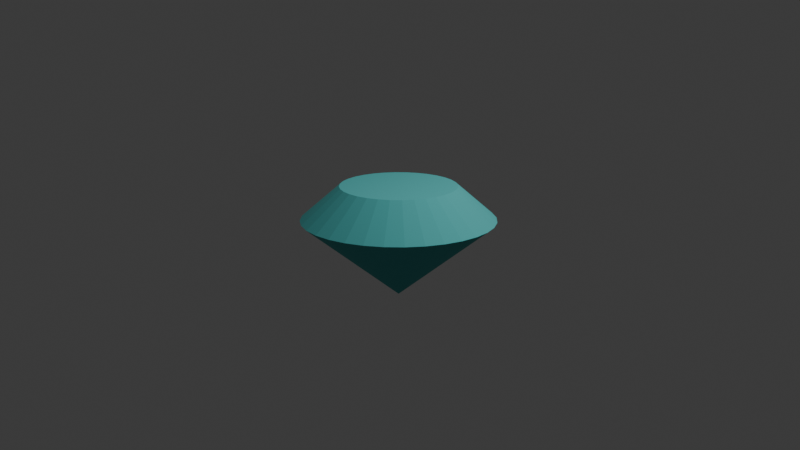 # Source: Diamond.blend  (saved by Blender 4.0.36; exported with 4.5.12 LTS)
import bpy
from mathutils import Matrix  # noqa: F401  (used for matrix-valued properties, if any)

bpy.ops.wm.read_factory_settings(use_empty=True)
scene = bpy.context.scene
scene.name = 'Scene'

# ---- collections
col_collection = bpy.data.collections.new('Collection'); scene.collection.children.link(col_collection)

# ---- materials (node trees are filled in below, after node groups)
mat_material_001 = bpy.data.materials.new('Material.001')
mat_material_001.use_transparent_shadow = False

# ---- material node trees
mat_material_001.use_nodes = True; mat_material_001.node_tree.nodes.clear()
_N = mat_material_001.node_tree.nodes; _L = mat_material_001.node_tree.links
n0 = _N.new('ShaderNodeBsdfPrincipled'); n0.name = 'Principled BSDF'; n0.location = (10, 300)
n0.inputs[0].default_value = (0.08669, 0.4566, 0.4522, 1.0)
n0.inputs[1].default_value = 0.156
n0.inputs[2].default_value = 0.9862
n0.inputs[3].default_value = 1.45
n1 = _N.new('ShaderNodeOutputMaterial'); n1.name = 'Material Output'; n1.location = (300, 300)
_L.new(n0.outputs[0], n1.inputs[0])
n1.is_active_output = True

# ---- world
world_world = bpy.data.worlds.new('World'); scene.world = world_world
world_world.use_nodes = True; world_world.node_tree.nodes.clear()
_N = world_world.node_tree.nodes; _L = world_world.node_tree.links
n0 = _N.new('ShaderNodeOutputWorld'); n0.name = 'World Output'; n0.location = (300, 300)
n1 = _N.new('ShaderNodeBackground'); n1.name = 'Background'; n1.location = (10, 300)
n1.inputs[0].default_value = (0.05088, 0.05088, 0.05088, 1.0)
_L.new(n1.outputs[0], n0.inputs[0])
n0.is_active_output = True
world_world.color = (0.05088, 0.05088, 0.05088)
world_world.use_sun_shadow = False
world_world.sun_shadow_jitter_overblur = 0.0

# ---- cameras
cam_camera = bpy.data.cameras.new('Camera')
cam_camera.clip_end = 100.0
cam_camera.ortho_scale = 7.314

# ---- lights
light_light = bpy.data.lights.new('Light', 'POINT')
light_light.transmission_factor = 0.0
light_light.use_soft_falloff = False
light_light.energy = 1000.0
light_light.shadow_soft_size = 0.1
light_light.shadow_maximum_resolution = 0.006
light_light.use_absolute_resolution = True

# ---- meshes
me_diamond = bpy.data.meshes.new('Diamond')
me_diamond.from_pydata([(0.0, 0.0, 0.35), (0.0, 0.0, -0.8), (0.6, 0.0, 0.35), (1.0, 0.0, 0.0), (0.5885, -0.1171, 0.35), (0.9808, -0.1951, 0.0), (0.5543, -0.2296, 0.35), (0.9239, -0.3827, 0.0), (0.4989, -0.3333, 0.35), (0.8315, -0.5556, 0.0), (0.4243, -0.4243, 0.35), (0.7071, -0.7071, 0.0), (0.3333, -0.4989, 0.35), (0.5556, -0.8315, 0.0), (0.2296, -0.5543, 0.35), (0.3827, -0.9239, 0.0), (0.1171, -0.5885, 0.35), (0.1951, -0.9808, 0.0), (2.98e-08, -0.6, 0.35), (8.941e-08, -1.0, 0.0), (-0.1171, -0.5885, 0.35), (-0.1951, -0.9808, 0.0), (-0.2296, -0.5543, 0.35), (-0.3827, -0.9239, 0.0), (-0.3333, -0.4989, 0.35), (-0.5556, -0.8315, 0.0), (-0.4243, -0.4243, 0.35), (-0.7071, -0.7071, 0.0), (-0.4989, -0.3333, 0.35), (-0.8315, -0.5556, 0.0), (-0.5543, -0.2296, 0.35), (-0.9239, -0.3827, 0.0), (-0.5885, -0.1171, 0.35), (-0.9808, -0.1951, 0.0), (-0.6, -5.245e-08, 0.35), (-1.0, -8.742e-08, 0.0), (-0.5885, 0.1171, 0.35), (-0.9808, 0.1951, 0.0), (-0.5543, 0.2296, 0.35), (-0.9239, 0.3827, 0.0), (-0.4989, 0.3333, 0.35), (-0.8315, 0.5556, 0.0), (-0.4243, 0.4243, 0.35), (-0.7071, 0.7071, 0.0), (-0.3333, 0.4989, 0.35), (-0.5556, 0.8315, 0.0), (-0.2296, 0.5543, 0.35), (-0.3827, 0.9239, 0.0), (-0.1171, 0.5885, 0.35), (-0.1951, 0.9808, 0.0), (2.98e-08, 0.6, 0.35), (8.941e-08, 1.0, 0.0), (0.1171, 0.5885, 0.35), (0.1951, 0.9808, 0.0), (0.2296, 0.5543, 0.35), (0.3827, 0.9239, 0.0), (0.3333, 0.4989, 0.35), (0.5556, 0.8315, 0.0), (0.4243, 0.4243, 0.35), (0.7071, 0.7071, 0.0), (0.4989, 0.3333, 0.35), (0.8315, 0.5556, 0.0), (0.5543, 0.2296, 0.35), (0.9239, 0.3827, 0.0), (0.5885, 0.1171, 0.35), (0.9808, 0.1951, 0.0)], [], [(3, 1, 65), (1, 3, 5), (1, 5, 7), (1, 7, 9), (1, 9, 11), (1, 11, 13), (1, 13, 15), (1, 15, 17), (1, 17, 19), (1, 19, 21), (1, 21, 23), (1, 23, 25), (1, 25, 27), (1, 27, 29), (1, 29, 31), (1, 31, 33), (1, 33, 35), (1, 35, 37), (1, 37, 39), (1, 39, 41), (1, 41, 43), (1, 43, 45), (1, 45, 47), (1, 47, 49), (1, 49, 51), (1, 51, 53), (1, 53, 55), (1, 55, 57), (1, 57, 59), (1, 59, 61), (1, 61, 63), (1, 63, 65), (2, 3, 65, 64), (3, 2, 4, 5), (5, 4, 6, 7), (7, 6, 8, 9), (9, 8, 10, 11), (11, 10, 12, 13), (13, 12, 14, 15), (15, 14, 16, 17), (17, 16, 18, 19), (19, 18, 20, 21), (21, 20, 22, 23), (23, 22, 24, 25), (25, 24, 26, 27), (27, 26, 28, 29), (29, 28, 30, 31), (31, 30, 32, 33), (33, 32, 34, 35), (35, 34, 36, 37), (37, 36, 38, 39), (39, 38, 40, 41), (41, 40, 42, 43), (43, 42, 44, 45), (45, 44, 46, 47), (47, 46, 48, 49), (49, 48, 50, 51), (51, 50, 52, 53), (53, 52, 54, 55), (55, 54, 56, 57), (57, 56, 58, 59), (59, 58, 60, 61), (61, 60, 62, 63), (63, 62, 64, 65), (0, 2, 64), (2, 0, 4), (4, 0, 6), (6, 0, 8), (8, 0, 10), (10, 0, 12), (12, 0, 14), (14, 0, 16), (16, 0, 18), (18, 0, 20), (20, 0, 22), (22, 0, 24), (24, 0, 26), (26, 0, 28), (28, 0, 30), (30, 0, 32), (32, 0, 34), (34, 0, 36), (36, 0, 38), (38, 0, 40), (40, 0, 42), (42, 0, 44), (44, 0, 46), (46, 0, 48), (48, 0, 50), (50, 0, 52), (52, 0, 54), (54, 0, 56), (56, 0, 58), (58, 0, 60), (60, 0, 62), (62, 0, 64)])
me_diamond.materials.append(mat_material_001)
me_diamond.update()

# ---- objects
ob_light = bpy.data.objects.new('Light', light_light)
ob_camera = bpy.data.objects.new('Camera', cam_camera)
ob_diamond = bpy.data.objects.new('Diamond', me_diamond)

# ---- transforms, parenting, visibility, modifiers, constraints
ob_light.location = (3.272, 0.1679, 5.247)
ob_light.rotation_euler = (0.6503, 0.05522, 1.866)
ob_light.lock_rotations_4d = False
ob_light.empty_display_type = 'ARROWS'
ob_light.color = (0.0, 0.0, 0.0, 0.0)
ob_light.lineart.crease_threshold = 0.0
ob_camera.location = (5.507, -9.368, 2.966)
ob_camera.rotation_euler = (1.299, 4.049e-09, 0.5301)
ob_camera.lock_rotations_4d = False
ob_camera.empty_display_type = 'ARROWS'
ob_camera.color = (0.0, 0.0, 0.0, 0.0)
ob_camera.display_type = 'WIRE'
ob_camera.lineart.crease_threshold = 0.0
ob_diamond.location = (0.0, 0.0, 0.0)

# ---- collection membership
col_collection.objects.link(ob_light)
col_collection.objects.link(ob_camera)
col_collection.objects.link(ob_diamond)

# ---- scene / render settings (as saved in the file)
scene.camera = ob_camera
scene.frame_start = 1; scene.frame_end = 250; scene.frame_set(1)
scene.render.engine = 'BLENDER_EEVEE_NEXT'
scene.cycles.sampling_pattern = 'TABULATED_SOBOL'
bpy.context.view_layer.update()
